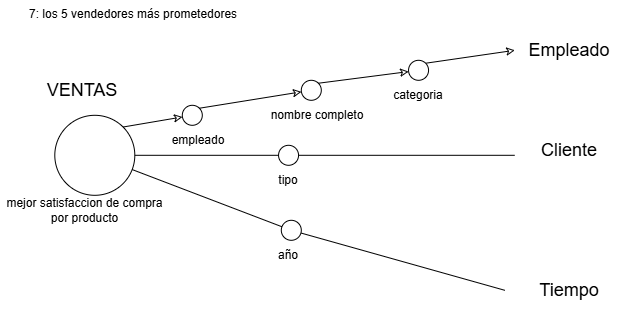

The diagram above was exported from draw.io. Its source (the exported page's mxGraphModel, read from the mxfile embedded in the PNG):
<mxGraphModel dx="3125" dy="1983" grid="1" gridSize="10" guides="1" tooltips="1" connect="1" arrows="1" fold="1" page="1" pageScale="1" pageWidth="827" pageHeight="1169" math="0" shadow="0">
  <root>
    <mxCell id="0" />
    <mxCell id="1" parent="0" />
    <mxCell id="2" parent="1" style="text;whiteSpace=wrap;html=1;" value="7: los 5 vendedores más prometedores" vertex="1">
      <mxGeometry height="40" width="240" x="-87.25" y="2200" as="geometry" />
    </mxCell>
    <mxCell id="3" edge="1" parent="1" source="20" style="edgeStyle=orthogonalEdgeStyle;shape=connector;rounded=0;orthogonalLoop=1;jettySize=auto;html=1;strokeColor=default;align=center;verticalAlign=middle;fontFamily=Helvetica;fontSize=11;fontColor=default;labelBackgroundColor=default;endArrow=none;endFill=0;">
      <mxGeometry relative="1" as="geometry">
        <mxPoint x="400" y="2355" as="targetPoint" />
      </mxGeometry>
    </mxCell>
    <mxCell id="4" edge="1" parent="1" source="25" style="shape=connector;rounded=0;orthogonalLoop=1;jettySize=auto;html=1;strokeColor=default;align=center;verticalAlign=middle;fontFamily=Helvetica;fontSize=11;fontColor=default;labelBackgroundColor=default;endArrow=none;endFill=0;">
      <mxGeometry relative="1" as="geometry">
        <mxPoint x="390" y="2490" as="targetPoint" />
      </mxGeometry>
    </mxCell>
    <mxCell id="5" parent="1" style="ellipse;whiteSpace=wrap;html=1;shapeInside=1;aspect=fixed;" value="" vertex="1">
      <mxGeometry height="80" width="80" x="-60" y="2315" as="geometry" />
    </mxCell>
    <mxCell id="6" edge="1" parent="1" source="15" style="shape=wire;rounded=0;orthogonalLoop=1;jettySize=auto;html=1;dashed=1;strokeColor=default;align=center;verticalAlign=middle;fontFamily=Helvetica;fontSize=11;fontColor=default;labelBackgroundColor=default;startArrow=none;startFill=0;endArrow=classic;endFill=0;exitX=1;exitY=0;exitDx=0;exitDy=0;entryX=0;entryY=0.5;entryDx=0;entryDy=0;" target="13" value="">
      <mxGeometry relative="1" as="geometry">
        <mxPoint x="78.5" y="2265" as="sourcePoint" />
        <mxPoint x="347.5" y="2265" as="targetPoint" />
      </mxGeometry>
    </mxCell>
    <mxCell id="7" edge="1" parent="1" source="5" style="shape=wire;rounded=0;orthogonalLoop=1;jettySize=auto;html=1;dashed=1;strokeColor=default;align=center;verticalAlign=middle;fontFamily=Helvetica;fontSize=11;fontColor=default;labelBackgroundColor=default;startArrow=none;startFill=0;endArrow=classic;endFill=0;exitX=1;exitY=0;exitDx=0;exitDy=0;" target="8" value="">
      <mxGeometry relative="1" as="geometry">
        <mxPoint x="8.5" y="2327" as="sourcePoint" />
        <mxPoint x="347.5" y="2265" as="targetPoint" />
      </mxGeometry>
    </mxCell>
    <mxCell id="8" parent="1" style="ellipse;whiteSpace=wrap;html=1;shapeInside=1;aspect=fixed;" value="" vertex="1">
      <mxGeometry height="20" width="20" x="67.5" y="2305" as="geometry" />
    </mxCell>
    <mxCell id="9" parent="1" style="text;html=1;whiteSpace=wrap;strokeColor=none;fillColor=none;align=center;verticalAlign=middle;rounded=0;" value="empleado" vertex="1">
      <mxGeometry height="30" width="60" x="53.75" y="2325" as="geometry" />
    </mxCell>
    <mxCell id="10" edge="1" parent="1" source="8" style="shape=wire;rounded=0;orthogonalLoop=1;jettySize=auto;html=1;dashed=1;strokeColor=default;align=center;verticalAlign=middle;fontFamily=Helvetica;fontSize=11;fontColor=default;labelBackgroundColor=default;startArrow=none;startFill=0;endArrow=classic;endFill=0;exitX=1;exitY=0;exitDx=0;exitDy=0;" target="11" value="">
      <mxGeometry relative="1" as="geometry">
        <mxPoint x="84.5" y="2308" as="sourcePoint" />
        <mxPoint x="347.5" y="2265" as="targetPoint" />
      </mxGeometry>
    </mxCell>
    <mxCell id="11" parent="1" style="ellipse;whiteSpace=wrap;html=1;shapeInside=1;aspect=fixed;" value="" vertex="1">
      <mxGeometry height="20" width="20" x="186.5" y="2280" as="geometry" />
    </mxCell>
    <mxCell id="12" parent="1" style="text;html=1;whiteSpace=wrap;strokeColor=none;fillColor=none;align=center;verticalAlign=middle;rounded=0;" value="nombre completo" vertex="1">
      <mxGeometry height="30" width="110" x="147.5" y="2300" as="geometry" />
    </mxCell>
    <mxCell id="13" parent="1" style="text;html=1;whiteSpace=wrap;strokeColor=none;fillColor=none;align=center;verticalAlign=middle;rounded=0;" value="&lt;font style=&quot;font-size: 18px;&quot;&gt;Empleado&lt;/font&gt;" vertex="1">
      <mxGeometry height="40" width="110" x="400" y="2230" as="geometry" />
    </mxCell>
    <mxCell id="14" edge="1" parent="1" source="11" style="shape=wire;rounded=0;orthogonalLoop=1;jettySize=auto;html=1;dashed=1;strokeColor=default;align=center;verticalAlign=middle;fontFamily=Helvetica;fontSize=11;fontColor=default;labelBackgroundColor=default;startArrow=none;startFill=0;endArrow=classic;endFill=0;exitX=1;exitY=0;exitDx=0;exitDy=0;" target="15" value="">
      <mxGeometry relative="1" as="geometry">
        <mxPoint x="204" y="2283" as="sourcePoint" />
        <mxPoint x="347.5" y="2265" as="targetPoint" />
      </mxGeometry>
    </mxCell>
    <mxCell id="15" parent="1" style="ellipse;whiteSpace=wrap;html=1;shapeInside=1;aspect=fixed;" value="" vertex="1">
      <mxGeometry height="20" width="20" x="293.75" y="2260" as="geometry" />
    </mxCell>
    <mxCell id="16" parent="1" style="text;html=1;whiteSpace=wrap;strokeColor=none;fillColor=none;align=center;verticalAlign=middle;rounded=0;" value="categoria" vertex="1">
      <mxGeometry height="30" width="110" x="248.75" y="2280" as="geometry" />
    </mxCell>
    <mxCell id="17" parent="1" style="text;html=1;whiteSpace=wrap;strokeColor=none;fillColor=none;align=center;verticalAlign=middle;rounded=0;" value="tipo" vertex="1">
      <mxGeometry height="30" width="60" x="143.75" y="2365" as="geometry" />
    </mxCell>
    <mxCell id="18" parent="1" style="text;html=1;whiteSpace=wrap;strokeColor=none;fillColor=none;align=center;verticalAlign=middle;rounded=0;" value="&lt;span style=&quot;font-size: 18px;&quot;&gt;Cliente&lt;/span&gt;" vertex="1">
      <mxGeometry height="40" width="110" x="400" y="2330" as="geometry" />
    </mxCell>
    <mxCell id="19" edge="1" parent="1" source="5" style="edgeStyle=orthogonalEdgeStyle;shape=connector;rounded=0;orthogonalLoop=1;jettySize=auto;html=1;strokeColor=default;align=center;verticalAlign=middle;fontFamily=Helvetica;fontSize=11;fontColor=default;labelBackgroundColor=default;endArrow=none;endFill=0;" target="20" value="">
      <mxGeometry relative="1" as="geometry">
        <mxPoint x="20" y="2355" as="sourcePoint" />
        <mxPoint x="400" y="2355" as="targetPoint" />
      </mxGeometry>
    </mxCell>
    <mxCell id="20" parent="1" style="ellipse;whiteSpace=wrap;html=1;shapeInside=1;aspect=fixed;" value="" vertex="1">
      <mxGeometry height="20" width="20" x="163.75" y="2345" as="geometry" />
    </mxCell>
    <mxCell id="21" edge="1" parent="1" style="edgeStyle=orthogonalEdgeStyle;shape=connector;rounded=0;orthogonalLoop=1;jettySize=auto;html=1;innerLoopWaypoints=1;exitX=0.5;exitY=1;exitDx=0;exitDy=0;strokeColor=default;align=center;verticalAlign=middle;fontFamily=Helvetica;fontSize=11;fontColor=default;labelBackgroundColor=default;endArrow=none;endFill=0;">
      <mxGeometry relative="1" as="geometry">
        <mxPoint x="173.75" y="2480" as="sourcePoint" />
        <mxPoint x="173.75" y="2480" as="targetPoint" />
      </mxGeometry>
    </mxCell>
    <mxCell id="22" parent="1" style="text;html=1;whiteSpace=wrap;strokeColor=none;fillColor=none;align=center;verticalAlign=middle;rounded=0;" value="&lt;span style=&quot;font-size: 18px;&quot;&gt;VENTAS&lt;/span&gt;" vertex="1">
      <mxGeometry height="40" width="110" x="-87.25" y="2270" as="geometry" />
    </mxCell>
    <mxCell id="23" parent="1" style="text;html=1;whiteSpace=wrap;strokeColor=none;fillColor=none;align=center;verticalAlign=middle;rounded=0;" value="&lt;span style=&quot;font-size: 18px;&quot;&gt;Tiempo&lt;/span&gt;" vertex="1">
      <mxGeometry height="40" width="110" x="400" y="2470" as="geometry" />
    </mxCell>
    <mxCell id="24" edge="1" parent="1" source="5" style="shape=connector;rounded=0;orthogonalLoop=1;jettySize=auto;html=1;strokeColor=default;align=center;verticalAlign=middle;fontFamily=Helvetica;fontSize=11;fontColor=default;labelBackgroundColor=default;endArrow=none;endFill=0;" target="25" value="">
      <mxGeometry relative="1" as="geometry">
        <mxPoint x="2" y="2388" as="sourcePoint" />
        <mxPoint x="160" y="2630" as="targetPoint" />
      </mxGeometry>
    </mxCell>
    <mxCell id="25" parent="1" style="ellipse;whiteSpace=wrap;html=1;shapeInside=1;aspect=fixed;" value="" vertex="1">
      <mxGeometry height="20" width="20" x="166.5" y="2420" as="geometry" />
    </mxCell>
    <mxCell id="26" parent="1" style="text;html=1;whiteSpace=wrap;strokeColor=none;fillColor=none;align=center;verticalAlign=middle;rounded=0;" value="año" vertex="1">
      <mxGeometry height="30" width="60" x="143.75" y="2440" as="geometry" />
    </mxCell>
    <mxCell id="27" parent="1" style="text;html=1;whiteSpace=wrap;strokeColor=none;fillColor=none;align=center;verticalAlign=middle;rounded=0;" value="mejor satisfaccion de compra por producto" vertex="1">
      <mxGeometry height="30" width="168.5" x="-114.75" y="2395" as="geometry" />
    </mxCell>
  </root>
</mxGraphModel>